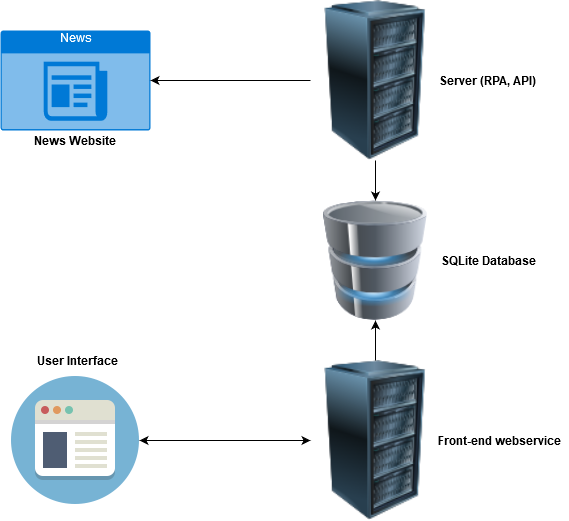

The diagram above was exported from draw.io. Its source (the exported page's mxGraphModel, read from the mxfile embedded in the PNG):
<mxGraphModel dx="1043" dy="635" grid="1" gridSize="10" guides="1" tooltips="1" connect="1" arrows="1" fold="1" page="1" pageScale="1" pageWidth="850" pageHeight="1100" math="0" shadow="0">
  <root>
    <mxCell id="0" />
    <mxCell id="1" parent="0" />
    <mxCell id="kUt-fn-MT_uvLLviyjSy-1" value="" style="image;html=1;labelBackgroundColor=#ffffff;image=img/lib/clip_art/computers/Server_Rack_128x128.png" parent="1" vertex="1">
      <mxGeometry x="458" y="110" width="130" height="160" as="geometry" />
    </mxCell>
    <mxCell id="kUt-fn-MT_uvLLviyjSy-3" value="" style="image;html=1;labelBackgroundColor=#ffffff;image=img/lib/clip_art/computers/Database_128x128.png" parent="1" vertex="1">
      <mxGeometry x="468" y="310" width="110" height="120" as="geometry" />
    </mxCell>
    <mxCell id="kUt-fn-MT_uvLLviyjSy-4" value="" style="image;html=1;labelBackgroundColor=#ffffff;image=img/lib/clip_art/computers/Server_Rack_128x128.png" parent="1" vertex="1">
      <mxGeometry x="458" y="470" width="130" height="160" as="geometry" />
    </mxCell>
    <mxCell id="kUt-fn-MT_uvLLviyjSy-5" value="" style="shape=image;html=1;verticalAlign=top;verticalLabelPosition=bottom;labelBackgroundColor=#ffffff;imageAspect=0;aspect=fixed;image=https://cdn2.iconfinder.com/data/icons/circle-icons-1/64/browser-128.png" parent="1" vertex="1">
      <mxGeometry x="159" y="486" width="128" height="128" as="geometry" />
    </mxCell>
    <mxCell id="kUt-fn-MT_uvLLviyjSy-6" value="News" style="html=1;strokeColor=none;fillColor=#0079D6;labelPosition=center;verticalLabelPosition=middle;verticalAlign=top;align=center;fontSize=12;outlineConnect=0;spacingTop=-6;fontColor=#FFFFFF;shape=mxgraph.sitemap.news;" parent="1" vertex="1">
      <mxGeometry x="148" y="140" width="150" height="100" as="geometry" />
    </mxCell>
    <mxCell id="kUt-fn-MT_uvLLviyjSy-7" value="" style="endArrow=classic;html=1;entryX=1;entryY=0.5;entryDx=0;entryDy=0;entryPerimeter=0;exitX=0;exitY=0.5;exitDx=0;exitDy=0;" parent="1" source="kUt-fn-MT_uvLLviyjSy-1" target="kUt-fn-MT_uvLLviyjSy-6" edge="1">
      <mxGeometry width="50" height="50" relative="1" as="geometry">
        <mxPoint x="358" y="210" as="sourcePoint" />
        <mxPoint x="408" y="160" as="targetPoint" />
      </mxGeometry>
    </mxCell>
    <mxCell id="kUt-fn-MT_uvLLviyjSy-8" value="" style="endArrow=classic;html=1;exitX=0.5;exitY=1;exitDx=0;exitDy=0;entryX=0.5;entryY=0;entryDx=0;entryDy=0;" parent="1" source="kUt-fn-MT_uvLLviyjSy-1" target="kUt-fn-MT_uvLLviyjSy-3" edge="1">
      <mxGeometry width="50" height="50" relative="1" as="geometry">
        <mxPoint x="328" y="380" as="sourcePoint" />
        <mxPoint x="378" y="330" as="targetPoint" />
      </mxGeometry>
    </mxCell>
    <mxCell id="kUt-fn-MT_uvLLviyjSy-9" value="" style="endArrow=classic;html=1;entryX=0.5;entryY=1;entryDx=0;entryDy=0;exitX=0.5;exitY=0;exitDx=0;exitDy=0;" parent="1" source="kUt-fn-MT_uvLLviyjSy-4" target="kUt-fn-MT_uvLLviyjSy-3" edge="1">
      <mxGeometry width="50" height="50" relative="1" as="geometry">
        <mxPoint x="308" y="610" as="sourcePoint" />
        <mxPoint x="358" y="560" as="targetPoint" />
      </mxGeometry>
    </mxCell>
    <mxCell id="kUt-fn-MT_uvLLviyjSy-11" value="&lt;b&gt;News Website&lt;/b&gt;" style="text;html=1;strokeColor=none;fillColor=none;align=center;verticalAlign=middle;whiteSpace=wrap;rounded=0;" parent="1" vertex="1">
      <mxGeometry x="173" y="240" width="100" height="20" as="geometry" />
    </mxCell>
    <mxCell id="kUt-fn-MT_uvLLviyjSy-12" value="&lt;b&gt;Server (RPA, API)&lt;/b&gt;" style="text;html=1;strokeColor=none;fillColor=none;align=center;verticalAlign=middle;whiteSpace=wrap;rounded=0;" parent="1" vertex="1">
      <mxGeometry x="568" y="180" width="135" height="20" as="geometry" />
    </mxCell>
    <mxCell id="kUt-fn-MT_uvLLviyjSy-15" value="&lt;b&gt;SQLite Database&lt;/b&gt;" style="text;html=1;strokeColor=none;fillColor=none;align=center;verticalAlign=middle;whiteSpace=wrap;rounded=0;" parent="1" vertex="1">
      <mxGeometry x="570.5" y="360" width="130" height="20" as="geometry" />
    </mxCell>
    <mxCell id="kUt-fn-MT_uvLLviyjSy-16" value="&lt;b&gt;User Interface&lt;/b&gt;" style="text;html=1;strokeColor=none;fillColor=none;align=center;verticalAlign=middle;whiteSpace=wrap;rounded=0;" parent="1" vertex="1">
      <mxGeometry x="173" y="460" width="104" height="20" as="geometry" />
    </mxCell>
    <mxCell id="kUt-fn-MT_uvLLviyjSy-17" value="&lt;b&gt;Front-end webservice&lt;/b&gt;" style="text;html=1;strokeColor=none;fillColor=none;align=center;verticalAlign=middle;whiteSpace=wrap;rounded=0;" parent="1" vertex="1">
      <mxGeometry x="578" y="540" width="138" height="20" as="geometry" />
    </mxCell>
    <mxCell id="kUt-fn-MT_uvLLviyjSy-18" value="" style="endArrow=classic;startArrow=classic;html=1;entryX=0;entryY=0.5;entryDx=0;entryDy=0;exitX=1;exitY=0.5;exitDx=0;exitDy=0;" parent="1" source="kUt-fn-MT_uvLLviyjSy-5" target="kUt-fn-MT_uvLLviyjSy-4" edge="1">
      <mxGeometry width="50" height="50" relative="1" as="geometry">
        <mxPoint x="268" y="700" as="sourcePoint" />
        <mxPoint x="318" y="650" as="targetPoint" />
      </mxGeometry>
    </mxCell>
  </root>
</mxGraphModel>